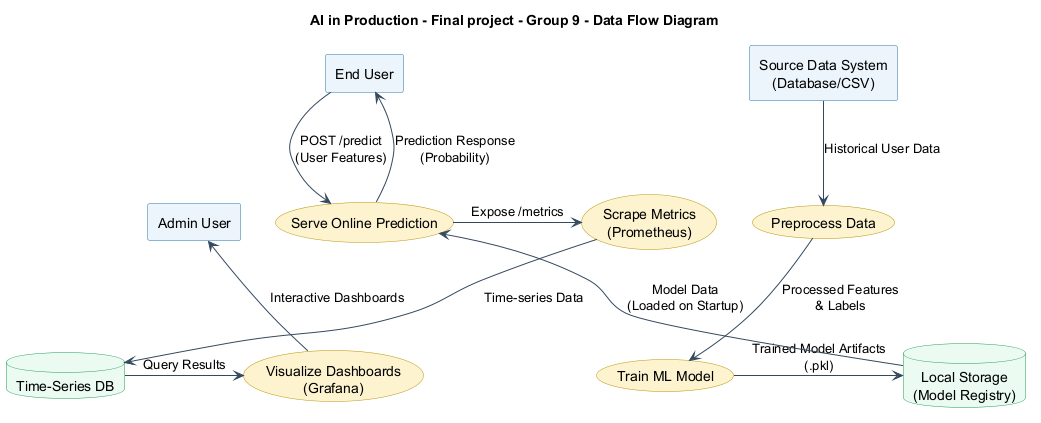

The diagram above was rendered by PlantUML. Its source (embedded in the PNG):
@startuml
skinparam usecase {
    BackgroundColor #FCF3CF
    BorderColor #B7950B
}
skinparam rectangle {
    BackgroundColor #EBF5FB
    BorderColor #2874A6
}
skinparam database {
    BackgroundColor #EAFAF1
    BorderColor #239B56
}
skinparam arrowColor #34495E
skinparam DefaultTextAlignment center

title AI in Production - Final project - Group 9 - Data Flow Diagram

' External Entities (Rectangles)
rectangle "End User" as user
rectangle "Admin User" as admin
rectangle "Source Data System\n(Database/CSV)" as raw_data

' Processes (Ovals/Usecases)
usecase "Preprocess Data" as p_preprocess
usecase "Train ML Model" as p_train
usecase "Serve Online Prediction" as p_serve
usecase "Scrape Metrics\n(Prometheus)" as p_prometheus
usecase "Visualize Dashboards\n(Grafana)" as p_grafana

' Data Stores
database "Local Storage\n(Model Registry)" as ds_model
database "Time-Series DB" as ds_metrics

' ========= DATA FLOWS =========

' Training Pipeline
raw_data -down-> p_preprocess : Historical User Data
p_preprocess -down-> p_train : Processed Features\n& Labels
p_train -right-> ds_model : Trained Model Artifacts\n(.pkl)

' Online Serving Pipeline
ds_model -up-> p_serve : Model Data\n(Loaded on Startup)
user -down-> p_serve : POST /predict\n(User Features)
p_serve -up-> user : Prediction Response\n(Probability)

' Observability Pipeline
p_serve -right-> p_prometheus : Expose /metrics
p_prometheus -down-> ds_metrics : Time-series Data
ds_metrics -right-> p_grafana : Query Results
p_grafana -up-> admin : Interactive Dashboards

@enduml